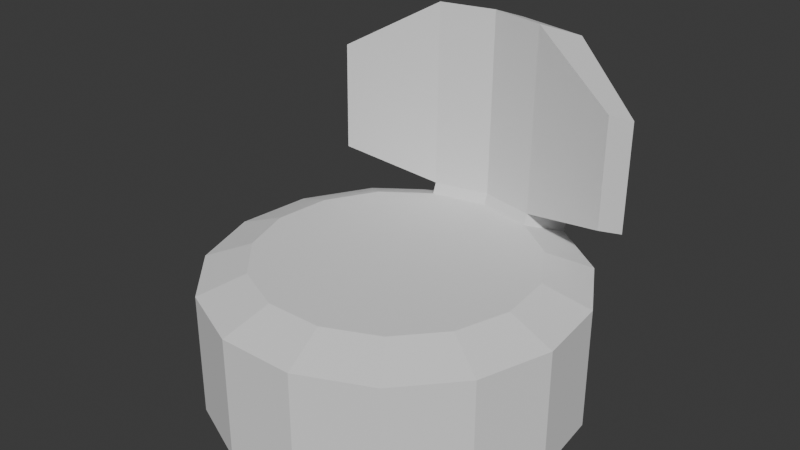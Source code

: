 # Source: Puffer.blend  (saved by Blender 5.0.119; exported with 4.5.12 LTS)
import bpy
from mathutils import Matrix  # noqa: F401  (used for matrix-valued properties, if any)

bpy.ops.wm.read_factory_settings(use_empty=True)
scene = bpy.context.scene
scene.name = 'Scene'

# ---- collections
col_collection = bpy.data.collections.new('Collection'); scene.collection.children.link(col_collection)

# ---- world
world_world = bpy.data.worlds.new('World'); scene.world = world_world
world_world.use_nodes = True; world_world.node_tree.nodes.clear()
_N = world_world.node_tree.nodes; _L = world_world.node_tree.links
n0 = _N.new('ShaderNodeOutputWorld'); n0.name = 'World Output'; n0.location = (200, 100)
n1 = _N.new('ShaderNodeBackground'); n1.name = 'Background'; n1.location = (-200, 100)
n1.inputs[0].default_value = (0.05088, 0.05088, 0.05088, 1.0)
_L.new(n1.outputs[0], n0.inputs[0])
n0.is_active_output = True
world_world.color = (0.05088, 0.05088, 0.05088)
world_world.sun_shadow_jitter_overblur = 0.0

# ---- meshes
me_cylinder = bpy.data.meshes.new('Cylinder')
me_cylinder.from_pydata([(0.0, 0.06, -0.02), (0.0, 0.06, 0.02), (0.0244, 0.05481, -0.02), (0.0244, 0.05481, 0.02), (0.04459, 0.04015, -0.02), (0.04459, 0.04015, 0.02), (0.05706, 0.01854, -0.02), (0.05706, 0.01854, 0.02), (0.05967, -0.006272, -0.02), (0.05967, -0.006272, 0.02), (0.05196, -0.03, -0.02), (0.05196, -0.03, 0.02), (0.03527, -0.04854, -0.02), (0.03527, -0.04854, 0.02), (0.01247, -0.05869, -0.02), (0.01247, -0.05869, 0.02), (-0.01247, -0.05869, -0.02), (-0.01247, -0.05869, 0.02), (-0.03527, -0.04854, -0.02), (-0.03527, -0.04854, 0.02), (-0.05196, -0.03, -0.02), (-0.05196, -0.03, 0.02), (-0.05967, -0.006272, -0.02), (-0.05967, -0.006272, 0.02), (-0.05706, 0.01854, -0.02), (-0.05706, 0.01854, 0.02), (-0.04459, 0.04015, -0.02), (-0.04459, 0.04015, 0.02), (-0.0244, 0.05481, -0.02), (-0.0244, 0.05481, 0.02), (0.01818, 0.04084, 0.02571), (2.707e-10, 0.0447, 0.02571), (0.03322, 0.02991, 0.02571), (0.04252, 0.01381, 0.02571), (0.04446, -0.004673, 0.02571), (0.03872, -0.02235, 0.02571), (0.02628, -0.03617, 0.02571), (0.009295, -0.04373, 0.02571), (-0.009295, -0.04373, 0.02571), (-0.02628, -0.03617, 0.02571), (-0.03872, -0.02235, 0.02571), (-0.04446, -0.004673, 0.02571), (-0.04252, 0.01381, 0.02571), (-0.03322, 0.02991, 0.02571), (-0.01818, 0.04084, 0.02571), (0.0244, 0.05612, 0.0235), (0.0, 0.06131, 0.0235), (-0.0244, 0.05612, 0.0235), (0.01818, 0.04215, 0.02921), (2.707e-10, 0.04601, 0.02921), (-0.01818, 0.04215, 0.02921), (0.0244, 0.0569, 0.08467), (0.0, 0.06208, 0.08467), (-0.0244, 0.0569, 0.08467), (0.01818, 0.04292, 0.09038), (2.707e-10, 0.04679, 0.09038), (-0.01818, 0.04292, 0.09038), (0.05248, 0.04038, 0.03401), (0.04885, 0.03225, 0.03733), (0.05248, 0.04083, 0.06952), (0.04885, 0.0327, 0.07285), (-0.04834, 0.03247, 0.03732), (-0.05197, 0.04061, 0.03399), (-0.04834, 0.03292, 0.07285), (-0.05197, 0.04106, 0.06953), (0.0244, 0.05651, 0.05034), (0.01818, 0.04254, 0.05605), (2.707e-10, 0.0464, 0.05605), (-0.01818, 0.04254, 0.05605), (-0.0244, 0.05651, 0.05034), (0.0, 0.0617, 0.05034), (0.05248, 0.04061, 0.05176), (0.04885, 0.03247, 0.05509), (-0.04834, 0.03269, 0.05509), (-0.05197, 0.04084, 0.05176)], [], [(0, 1, 3, 2), (2, 3, 5, 4), (4, 5, 7, 6), (6, 7, 9, 8), (8, 9, 11, 10), (10, 11, 13, 12), (12, 13, 15, 14), (14, 15, 17, 16), (16, 17, 19, 18), (18, 19, 21, 20), (20, 21, 23, 22), (22, 23, 25, 24), (24, 25, 27, 26), (19, 17, 38, 39), (26, 27, 29, 28), (28, 29, 1, 0), (0, 2, 4, 6, 8, 10, 12, 14, 16, 18, 20, 22, 24, 26, 28), (30, 31, 44, 43, 42, 41, 40, 39, 38, 37, 36, 35, 34, 33, 32), (29, 27, 43, 44), (5, 3, 30, 32), (15, 13, 36, 37), (25, 23, 41, 42), (11, 9, 34, 35), (21, 19, 39, 40), (30, 3, 45, 48), (7, 5, 32, 33), (17, 15, 37, 38), (1, 29, 47, 46), (27, 25, 42, 43), (13, 11, 35, 36), (23, 21, 40, 41), (9, 7, 33, 34), (68, 67, 55, 56), (48, 45, 57, 58), (3, 1, 46, 45), (31, 30, 48, 49), (29, 44, 50, 47), (44, 31, 49, 50), (52, 53, 56, 55), (51, 52, 55, 54), (70, 69, 53, 52), (56, 53, 64, 63), (67, 66, 54, 55), (65, 70, 52, 51), (72, 71, 59, 60), (66, 48, 58, 72), (65, 51, 59, 71), (51, 54, 60, 59), (74, 73, 63, 64), (68, 56, 63, 73), (47, 50, 61, 62), (69, 47, 62, 74), (53, 69, 74, 64), (50, 68, 73, 61), (62, 61, 73, 74), (45, 65, 71, 57), (54, 66, 72, 60), (58, 57, 71, 72), (45, 46, 70, 65), (49, 48, 66, 67), (46, 47, 69, 70), (50, 49, 67, 68)])
_uv = me_cylinder.uv_layers.new(name='UVMap')
_uv.uv.foreach_set('vector', [1.0, 0.5, 1.0, 1.0, 0.9333, 1.0, 0.9333, 0.5, 0.9333, 0.5, 0.9333, 1.0, 0.8667, 1.0, 0.8667, 0.5, 0.8667, 0.5, 0.8667, 1.0, 0.8, 1.0, 0.8, 0.5, 0.8, 0.5, 0.8, 1.0, 0.7333, 1.0, 0.7333, 0.5, 0.7333, 0.5, 0.7333, 1.0, 0.6667, 1.0, 0.6667, 0.5, 0.6667, 0.5, 0.6667, 1.0, 0.6, 1.0, 0.6, 0.5, 0.6, 0.5, 0.6, 1.0, 0.5333, 1.0, 0.5333, 0.5, 0.5333, 0.5, 0.5333, 1.0, 0.4667, 1.0, 0.4667, 0.5, 0.4667, 0.5, 0.4667, 1.0, 0.4, 1.0, 0.4, 0.5, 0.4, 0.5, 0.4, 1.0, 0.3333, 1.0, 0.3333, 0.5, 0.3333, 0.5, 0.3333, 1.0, 0.2667, 1.0, 0.2667, 0.5, 0.2667, 0.5, 0.2667, 1.0, 0.2, 1.0, 0.2, 0.5, 0.2, 0.5, 0.2, 1.0, 0.1333, 1.0, 0.1333, 0.5, 0.4, 1.0, 0.4667, 1.0, 0.4667, 1.0, 0.4, 1.0, 0.1333, 0.5, 0.1333, 1.0, 0.06667, 1.0, 0.06667, 0.5, 0.06667, 0.5, 0.06667, 1.0, 4.47e-08, 1.0, 4.47e-08, 0.5, 0.75, 0.49, 0.8476, 0.4693, 0.9284, 0.4106, 0.9783, 0.3242, 0.9887, 0.2249, 0.9578, 0.13, 0.8911, 0.05584, 0.7999, 0.01524, 0.7001, 0.01524, 0.6089, 0.05584, 0.5422, 0.13, 0.5113, 0.2249, 0.5217, 0.3242, 0.5716, 0.4106, 0.6524, 0.4693, 0.3476, 0.4693, 0.25, 0.49, 0.1524, 0.4693, 0.07165, 0.4106, 0.02175, 0.3242, 0.01131, 0.2249, 0.04215, 0.13, 0.1089, 0.05584, 0.2001, 0.01524, 0.2999, 0.01524, 0.3911, 0.05584, 0.4578, 0.13, 0.4887, 0.2249, 0.4783, 0.3242, 0.4284, 0.4106, 0.06667, 1.0, 0.1333, 1.0, 0.1333, 1.0, 0.06667, 1.0, 0.8667, 1.0, 0.9333, 1.0, 0.9333, 1.0, 0.8667, 1.0, 0.5333, 1.0, 0.6, 1.0, 0.6, 1.0, 0.5333, 1.0, 0.2, 1.0, 0.2667, 1.0, 0.2667, 1.0, 0.2, 1.0, 0.6667, 1.0, 0.7333, 1.0, 0.7333, 1.0, 0.6667, 1.0, 0.3333, 1.0, 0.4, 1.0, 0.4, 1.0, 0.3333, 1.0, 0.9333, 1.0, 0.9333, 1.0, 0.9333, 1.0, 0.9333, 1.0, 0.8, 1.0, 0.8667, 1.0, 0.8667, 1.0, 0.8, 1.0, 0.4667, 1.0, 0.5333, 1.0, 0.5333, 1.0, 0.4667, 1.0, 4.47e-08, 1.0, 0.06667, 1.0, 0.06667, 1.0, 4.47e-08, 1.0, 0.1333, 1.0, 0.2, 1.0, 0.2, 1.0, 0.1333, 1.0, 0.6, 1.0, 0.6667, 1.0, 0.6667, 1.0, 0.6, 1.0, 0.2667, 1.0, 0.3333, 1.0, 0.3333, 1.0, 0.2667, 1.0, 0.7333, 1.0, 0.8, 1.0, 0.8, 1.0, 0.7333, 1.0, 0.1524, 0.4693, 0.25, 0.49, 0.25, 0.49, 0.1524, 0.4693, 0.9333, 1.0, 0.9333, 1.0, 0.9333, 1.0, 0.9333, 1.0, 0.9333, 1.0, 1.0, 1.0, 1.0, 1.0, 0.9333, 1.0, 0.25, 0.49, 0.3476, 0.4693, 0.3476, 0.4693, 0.25, 0.49, 0.06667, 1.0, 0.06667, 1.0, 0.06667, 1.0, 0.06667, 1.0, 0.1524, 0.4693, 0.25, 0.49, 0.25, 0.49, 0.1524, 0.4693, 4.47e-08, 1.0, 0.06667, 1.0, 0.06667, 1.0, 4.47e-08, 1.0, 0.9333, 1.0, 1.0, 1.0, 1.0, 1.0, 0.9333, 1.0, 4.47e-08, 1.0, 0.06667, 1.0, 0.06667, 1.0, 4.47e-08, 1.0, 0.06667, 1.0, 0.06667, 1.0, 0.06667, 1.0, 0.06667, 1.0, 0.25, 0.49, 0.3476, 0.4693, 0.3476, 0.4693, 0.25, 0.49, 0.9333, 1.0, 1.0, 1.0, 1.0, 1.0, 0.9333, 1.0, 0.9333, 1.0, 0.9333, 1.0, 0.9333, 1.0, 0.9333, 1.0, 0.3476, 0.4693, 0.3476, 0.4693, 0.3476, 0.4693, 0.3476, 0.4693, 0.9333, 1.0, 0.9333, 1.0, 0.9333, 1.0, 0.9333, 1.0, 0.9333, 1.0, 0.9333, 1.0, 0.9333, 1.0, 0.9333, 1.0, 0.06667, 1.0, 0.06667, 1.0, 0.06667, 1.0, 0.06667, 1.0, 0.1524, 0.4693, 0.1524, 0.4693, 0.1524, 0.4693, 0.1524, 0.4693, 0.06667, 1.0, 0.06667, 1.0, 0.06667, 1.0, 0.06667, 1.0, 0.06667, 1.0, 0.06667, 1.0, 0.06667, 1.0, 0.06667, 1.0, 0.06667, 1.0, 0.06667, 1.0, 0.06667, 1.0, 0.06667, 1.0, 0.1524, 0.4693, 0.1524, 0.4693, 0.1524, 0.4693, 0.1524, 0.4693, 0.06667, 1.0, 0.06667, 1.0, 0.06667, 1.0, 0.06667, 1.0, 0.9333, 1.0, 0.9333, 1.0, 0.9333, 1.0, 0.9333, 1.0, 0.3476, 0.4693, 0.3476, 0.4693, 0.3476, 0.4693, 0.3476, 0.4693, 0.9333, 1.0, 0.9333, 1.0, 0.9333, 1.0, 0.9333, 1.0, 0.9333, 1.0, 1.0, 1.0, 1.0, 1.0, 0.9333, 1.0, 0.25, 0.49, 0.3476, 0.4693, 0.3476, 0.4693, 0.25, 0.49, 4.47e-08, 1.0, 0.06667, 1.0, 0.06667, 1.0, 4.47e-08, 1.0, 0.1524, 0.4693, 0.25, 0.49, 0.25, 0.49, 0.1524, 0.4693])
me_cylinder.update()

# ---- objects
ob_cylinder = bpy.data.objects.new('Cylinder', me_cylinder)

# ---- transforms, parenting, visibility, modifiers, constraints
ob_cylinder.location = (0.0, 0.0, 0.0)

# ---- collection membership
col_collection.objects.link(ob_cylinder)

# ---- scene / render settings (as saved in the file)
scene.frame_start = 1; scene.frame_end = 250; scene.frame_set(1)
scene.render.engine = 'BLENDER_EEVEE_NEXT'
scene.render.bake_bias = 0.0
scene.render.bake_samples = 0
scene.cycles.sampling_pattern = 'TABULATED_SOBOL'
scene.eevee.use_volume_custom_range = False
bpy.context.view_layer.update()

# ---- added for rendering (the .blend has no active camera and no usable light): camera, sun
cam_auto = bpy.data.cameras.new('AutoCamera')
cam_auto.lens = 50.0
cam_auto.sensor_width = 36.0
cam_auto.clip_end = 1000.0
ob_auto_camera = bpy.data.objects.new('AutoCamera', cam_auto)
scene.collection.objects.link(ob_auto_camera)
ob_auto_camera.location = (0.187374, -0.223151, 0.185091)
ob_auto_camera.rotation_euler = (1.09748, -7.21219e-08, 0.694738)
scene.camera = ob_auto_camera
light_auto_sun = bpy.data.lights.new('AutoSun', 'SUN')
light_auto_sun.energy = 3.0
light_auto_sun.angle = 0.0523599
ob_auto_sun = bpy.data.objects.new('AutoSun', light_auto_sun)
scene.collection.objects.link(ob_auto_sun)
ob_auto_sun.rotation_euler = (0.872665, 0.174533, 0.523599)
bpy.context.view_layer.update()
